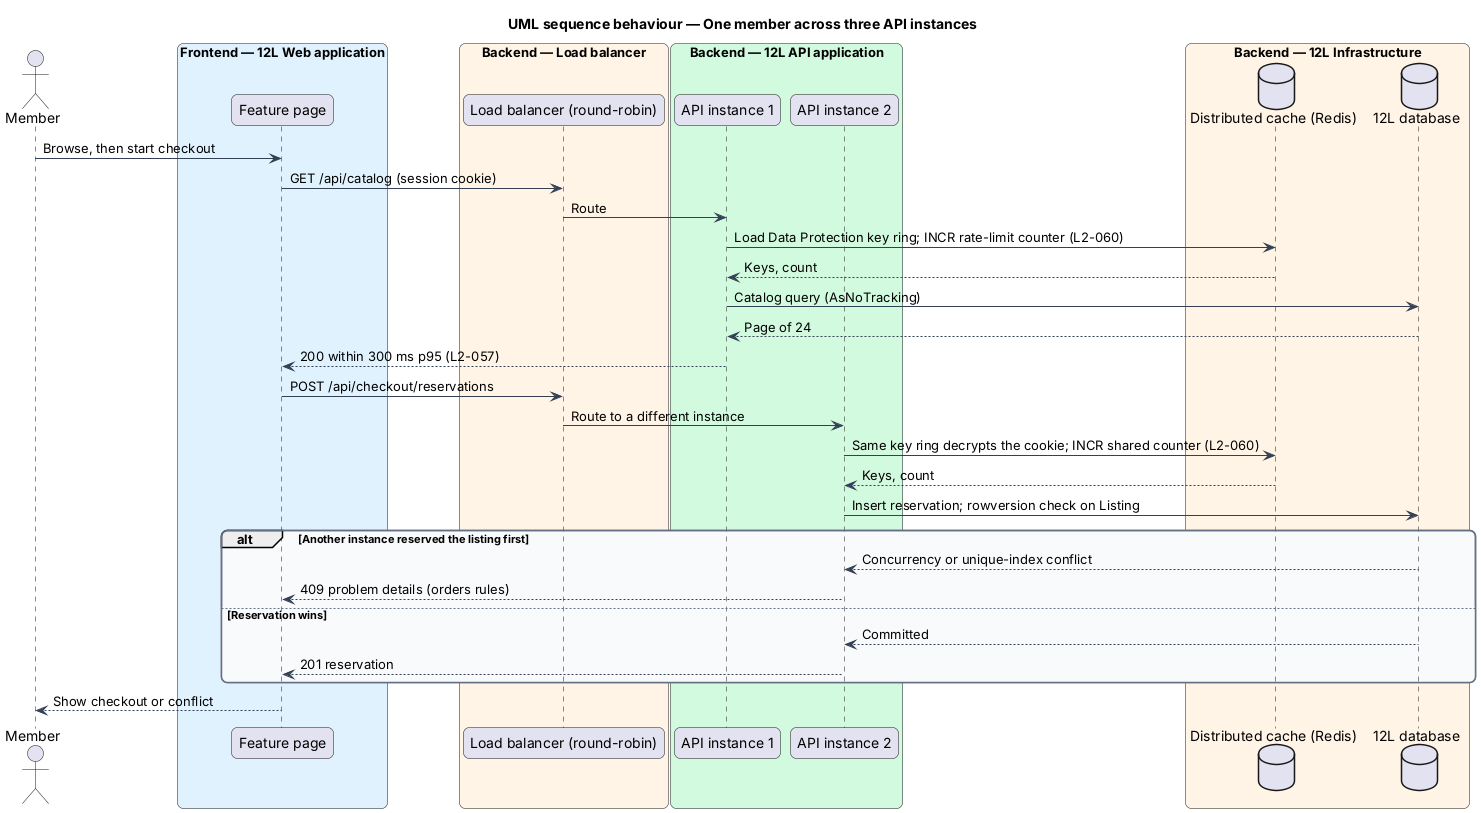

The diagram above was rendered by PlantUML. Its source (embedded in the PNG):
@startuml
title UML sequence behaviour — One member across three API instances
skinparam backgroundColor #FFFFFF
skinparam shadowing false
skinparam roundcorner 12
skinparam defaultFontName Arial
skinparam ArrowColor #344054
skinparam rectangle {
  BorderColor #344054
  FontColor #101828
}
skinparam package {
  BorderColor #667085
  FontColor #101828
  BackgroundColor #F9FAFB
}
actor "Member" as actor
box "Frontend — 12L Web application" #E0F2FE
  participant "Feature page" as page
end box
box "Backend — Load balancer" #FFF4E5
  participant "Load balancer (round-robin)" as lb
end box
box "Backend — 12L API application" #D1FADF
  participant "API instance 1" as a1
  participant "API instance 2" as a2
end box
box "Backend — 12L Infrastructure" #FFF4E5
  database "Distributed cache (Redis)" as redis
  database "12L database" as db
end box
actor -> page : Browse, then start checkout
page -> lb : GET /api/catalog (session cookie)
lb -> a1 : Route
a1 -> redis : Load Data Protection key ring; INCR rate-limit counter (L2-060)
redis --> a1 : Keys, count
a1 -> db : Catalog query (AsNoTracking)
db --> a1 : Page of 24
a1 --> page : 200 within 300 ms p95 (L2-057)
page -> lb : POST /api/checkout/reservations
lb -> a2 : Route to a different instance
a2 -> redis : Same key ring decrypts the cookie; INCR shared counter (L2-060)
redis --> a2 : Keys, count
a2 -> db : Insert reservation; rowversion check on Listing
alt Another instance reserved the listing first
  db --> a2 : Concurrency or unique-index conflict
  a2 --> page : 409 problem details (orders rules)
else Reservation wins
  db --> a2 : Committed
  a2 --> page : 201 reservation
end
page --> actor : Show checkout or conflict
@enduml